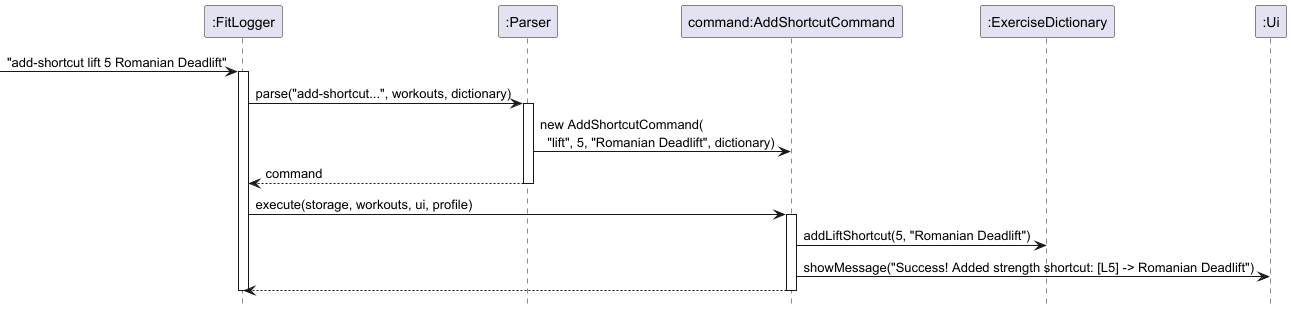

The diagram above was rendered by PlantUML. Its source (embedded in the PNG):
@startuml
hide footbox

participant ":FitLogger" as Main
participant ":Parser" as Parser
participant "command:AddShortcutCommand" as Cmd
participant ":ExerciseDictionary" as Dict
participant ":Ui" as Ui

-> Main : "add-shortcut lift 5 Romanian Deadlift"
activate Main

Main -> Parser : parse("add-shortcut...", workouts, dictionary)
activate Parser

Parser -> Cmd : new AddShortcutCommand(\n  "lift", 5, "Romanian Deadlift", dictionary)

Parser --> Main : command
deactivate Parser

Main -> Cmd : execute(storage, workouts, ui, profile)
activate Cmd

Cmd -> Dict : addLiftShortcut(5, "Romanian Deadlift")
Cmd -> Ui : showMessage("Success! Added strength shortcut: [L5] -> Romanian Deadlift")

Cmd --> Main
deactivate Cmd

deactivate Main
@enduml